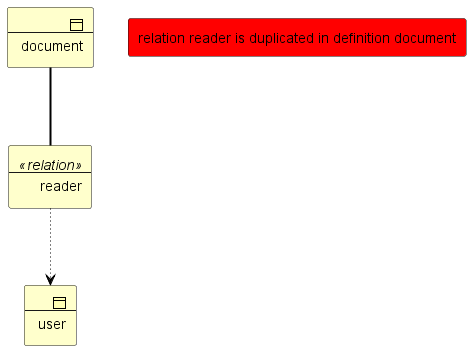

The diagram above was rendered by PlantUML. Its source (embedded in the PNG):
@startuml zschema4
!include <archimate/Archimate>
scale 1.0
skinparam dpi 96
Business_Object(b1,"user")
Business_Object(b2,"document")
Business_Object(r1,"reader") <<relation>>
Rel_Association(b2,r1)
Rel_Access_w(r1,b1)
rectangle "relation reader is duplicated in definition document " #red
rectangle "relation reader is duplicated in definition document " #red
@enduml